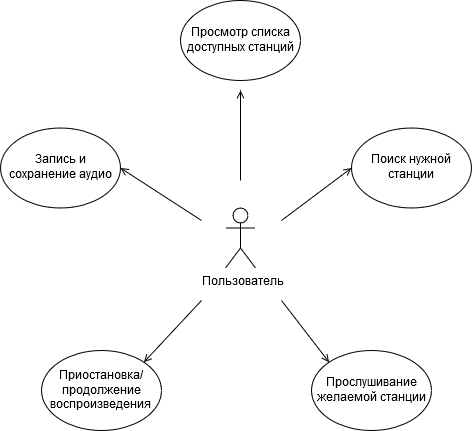

The diagram above was exported from draw.io. Its source (the exported page's mxGraphModel, read from the mxfile embedded in the PNG):
<mxGraphModel dx="1077" dy="561" grid="1" gridSize="10" guides="1" tooltips="1" connect="1" arrows="1" fold="1" page="1" pageScale="1" pageWidth="1100" pageHeight="850" background="#ffffff" math="0" shadow="0">
  <root>
    <mxCell id="0" />
    <mxCell id="1" parent="0" />
    <mxCell id="Df7vlutb7o5fvKlGGPn--1" value="&lt;div&gt;Пользователь&lt;/div&gt;" style="shape=umlActor;verticalLabelPosition=bottom;labelBackgroundColor=#ffffff;verticalAlign=top;html=1;" vertex="1" parent="1">
      <mxGeometry x="544" y="347.5" width="30" height="60" as="geometry" />
    </mxCell>
    <mxCell id="Df7vlutb7o5fvKlGGPn--8" value="Просмотр списка доступных станций" style="ellipse;whiteSpace=wrap;html=1;" vertex="1" parent="1">
      <mxGeometry x="499" y="140" width="120" height="80" as="geometry" />
    </mxCell>
    <mxCell id="Df7vlutb7o5fvKlGGPn--9" value="Поиск нужной станции" style="ellipse;whiteSpace=wrap;html=1;" vertex="1" parent="1">
      <mxGeometry x="670" y="267.5" width="120" height="80" as="geometry" />
    </mxCell>
    <mxCell id="Df7vlutb7o5fvKlGGPn--10" value="Прослушивание желаемой станции" style="ellipse;whiteSpace=wrap;html=1;" vertex="1" parent="1">
      <mxGeometry x="630" y="490" width="120" height="80" as="geometry" />
    </mxCell>
    <mxCell id="Df7vlutb7o5fvKlGGPn--11" value="&lt;div&gt;Приостановка/&lt;/div&gt;&lt;div&gt;продолжение воспроизведения&lt;br&gt;&lt;/div&gt;" style="ellipse;whiteSpace=wrap;html=1;" vertex="1" parent="1">
      <mxGeometry x="360" y="490" width="120" height="80" as="geometry" />
    </mxCell>
    <mxCell id="Df7vlutb7o5fvKlGGPn--12" value="Запись и сохранение аудио" style="ellipse;whiteSpace=wrap;html=1;" vertex="1" parent="1">
      <mxGeometry x="319" y="267.5" width="120" height="80" as="geometry" />
    </mxCell>
    <mxCell id="Df7vlutb7o5fvKlGGPn--17" value="" style="endArrow=open;html=1;entryX=1;entryY=0;entryDx=0;entryDy=0;endFill=0;" edge="1" parent="1" target="Df7vlutb7o5fvKlGGPn--11">
      <mxGeometry width="50" height="50" relative="1" as="geometry">
        <mxPoint x="520" y="440" as="sourcePoint" />
        <mxPoint x="592.6686900510081" y="490.166852235169" as="targetPoint" />
      </mxGeometry>
    </mxCell>
    <mxCell id="Df7vlutb7o5fvKlGGPn--18" value="" style="endArrow=open;html=1;endFill=0;entryX=0;entryY=0;entryDx=0;entryDy=0;" edge="1" parent="1" target="Df7vlutb7o5fvKlGGPn--10">
      <mxGeometry width="50" height="50" relative="1" as="geometry">
        <mxPoint x="600" y="440" as="sourcePoint" />
        <mxPoint x="558.9264068711927" y="471.7157287525383" as="targetPoint" />
      </mxGeometry>
    </mxCell>
    <mxCell id="Df7vlutb7o5fvKlGGPn--19" value="" style="endArrow=open;html=1;entryX=1;entryY=0.5;entryDx=0;entryDy=0;endFill=0;" edge="1" parent="1" target="Df7vlutb7o5fvKlGGPn--12">
      <mxGeometry width="50" height="50" relative="1" as="geometry">
        <mxPoint x="520" y="360" as="sourcePoint" />
        <mxPoint x="472.92640687119274" y="380.7157287525383" as="targetPoint" />
      </mxGeometry>
    </mxCell>
    <mxCell id="Df7vlutb7o5fvKlGGPn--20" value="" style="endArrow=open;html=1;entryX=0;entryY=0.5;entryDx=0;entryDy=0;endFill=0;" edge="1" parent="1" target="Df7vlutb7o5fvKlGGPn--9">
      <mxGeometry width="50" height="50" relative="1" as="geometry">
        <mxPoint x="600" y="360" as="sourcePoint" />
        <mxPoint x="574" y="320" as="targetPoint" />
      </mxGeometry>
    </mxCell>
    <mxCell id="Df7vlutb7o5fvKlGGPn--21" value="" style="endArrow=open;html=1;entryX=1;entryY=0.5;entryDx=0;entryDy=0;endFill=0;" edge="1" parent="1">
      <mxGeometry width="50" height="50" relative="1" as="geometry">
        <mxPoint x="559" y="320" as="sourcePoint" />
        <mxPoint x="559" y="230" as="targetPoint" />
      </mxGeometry>
    </mxCell>
  </root>
</mxGraphModel>